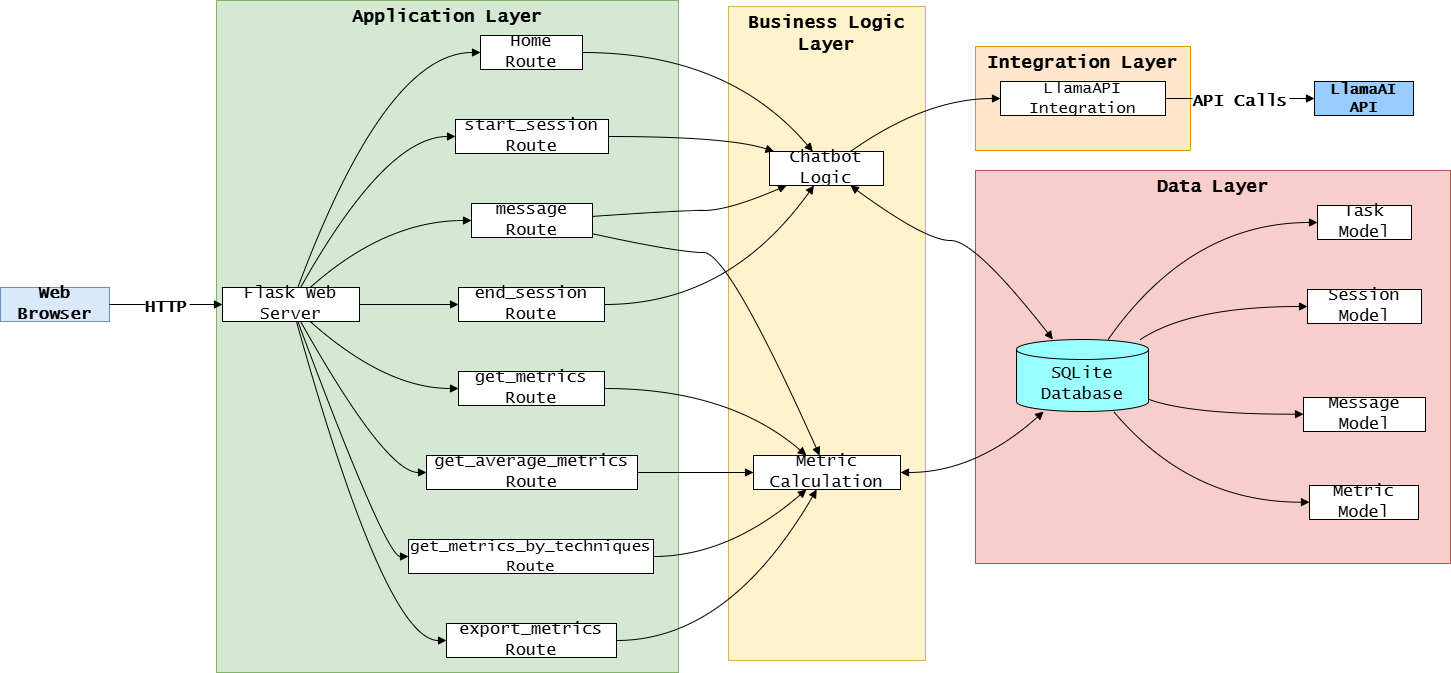

The diagram above was exported from draw.io. Its source (the exported page's mxGraphModel, read from the mxfile embedded in the PNG):
<mxGraphModel dx="1848" dy="1204" grid="1" gridSize="8" guides="1" tooltips="1" connect="1" arrows="1" fold="1" page="1" pageScale="1" pageWidth="4681" pageHeight="3300" background="#FFFFFF" math="0" shadow="0">
  <root>
    <mxCell id="0" />
    <mxCell id="1" parent="0" />
    <mxCell id="OjrtFCGWiRcdU_f4THi7-50" value="Data Layer" style="whiteSpace=wrap;strokeWidth=1;verticalAlign=top;fontFamily=Lucida Console;fontSize=18;fontStyle=1;fillColor=#f8cecc;strokeColor=#b85450;" vertex="1" parent="1">
      <mxGeometry x="1199" y="194" width="475" height="393" as="geometry" />
    </mxCell>
    <mxCell id="OjrtFCGWiRcdU_f4THi7-51" value="SQLite Database" style="shape=cylinder3;boundedLbl=1;backgroundOutline=1;size=10;strokeWidth=1;whiteSpace=wrap;fontFamily=Lucida Console;fontSize=17;fontStyle=0;fillColor=#99FFFF;" vertex="1" parent="1">
      <mxGeometry x="1240" y="363" width="132" height="72" as="geometry" />
    </mxCell>
    <mxCell id="OjrtFCGWiRcdU_f4THi7-52" value="Task Model" style="whiteSpace=wrap;strokeWidth=1;fontFamily=Lucida Console;fontSize=17;fontStyle=0" vertex="1" parent="1">
      <mxGeometry x="1541" y="229" width="94" height="34" as="geometry" />
    </mxCell>
    <mxCell id="OjrtFCGWiRcdU_f4THi7-53" value="Session Model" style="whiteSpace=wrap;strokeWidth=1;fontFamily=Lucida Console;fontSize=17;fontStyle=0" vertex="1" parent="1">
      <mxGeometry x="1531" y="313" width="114" height="34" as="geometry" />
    </mxCell>
    <mxCell id="OjrtFCGWiRcdU_f4THi7-54" value="Message Model" style="whiteSpace=wrap;strokeWidth=1;fontFamily=Lucida Console;fontSize=17;fontStyle=0" vertex="1" parent="1">
      <mxGeometry x="1527" y="421" width="122" height="34" as="geometry" />
    </mxCell>
    <mxCell id="OjrtFCGWiRcdU_f4THi7-55" value="Metric Model" style="whiteSpace=wrap;strokeWidth=1;fontFamily=Lucida Console;fontSize=17;fontStyle=0" vertex="1" parent="1">
      <mxGeometry x="1533" y="509" width="109" height="34" as="geometry" />
    </mxCell>
    <mxCell id="OjrtFCGWiRcdU_f4THi7-56" value="Integration Layer" style="whiteSpace=wrap;strokeWidth=1;verticalAlign=top;fontFamily=Lucida Console;fontSize=18;fontStyle=1;fillColor=#ffe6cc;strokeColor=#d79b00;" vertex="1" parent="1">
      <mxGeometry x="1199" y="70" width="215" height="104" as="geometry" />
    </mxCell>
    <mxCell id="OjrtFCGWiRcdU_f4THi7-57" value="LlamaAPI Integration" style="whiteSpace=wrap;strokeWidth=1;fontFamily=Lucida Console;fontSize=16;fontStyle=0" vertex="1" parent="1">
      <mxGeometry x="1224" y="105" width="165" height="34" as="geometry" />
    </mxCell>
    <mxCell id="OjrtFCGWiRcdU_f4THi7-58" value="Business Logic Layer" style="whiteSpace=wrap;strokeWidth=1;verticalAlign=top;fontFamily=Lucida Console;fontSize=18;fontStyle=1;fillColor=#fff2cc;strokeColor=#d6b656;" vertex="1" parent="1">
      <mxGeometry x="952" y="30" width="197" height="654" as="geometry" />
    </mxCell>
    <mxCell id="OjrtFCGWiRcdU_f4THi7-59" value="Chatbot Logic" style="whiteSpace=wrap;strokeWidth=1;fontFamily=Lucida Console;fontSize=17;fontStyle=0" vertex="1" parent="1">
      <mxGeometry x="993" y="175" width="114" height="34" as="geometry" />
    </mxCell>
    <mxCell id="OjrtFCGWiRcdU_f4THi7-60" value="Metric Calculation" style="whiteSpace=wrap;strokeWidth=1;fontFamily=Lucida Console;fontSize=17;fontStyle=0" vertex="1" parent="1">
      <mxGeometry x="977" y="479" width="147" height="34" as="geometry" />
    </mxCell>
    <mxCell id="OjrtFCGWiRcdU_f4THi7-61" value="Application Layer" style="whiteSpace=wrap;strokeWidth=1;verticalAlign=top;fontFamily=Lucida Console;fontSize=18;fontStyle=1;fillColor=#d5e8d4;strokeColor=#82b366;" vertex="1" parent="1">
      <mxGeometry x="440" y="24" width="462" height="672" as="geometry" />
    </mxCell>
    <mxCell id="OjrtFCGWiRcdU_f4THi7-62" value="Home Route" style="whiteSpace=wrap;strokeWidth=1;fontFamily=Lucida Console;fontSize=17;fontStyle=0;fillColor=default;" vertex="1" parent="1">
      <mxGeometry x="704" y="59" width="102" height="34" as="geometry" />
    </mxCell>
    <mxCell id="OjrtFCGWiRcdU_f4THi7-63" value="Flask Web Server" style="whiteSpace=wrap;strokeWidth=1;fontFamily=Lucida Console;fontSize=17;fontStyle=0;fillColor=default;" vertex="1" parent="1">
      <mxGeometry x="446" y="311" width="137" height="34" as="geometry" />
    </mxCell>
    <mxCell id="OjrtFCGWiRcdU_f4THi7-64" value="start_session Route" style="whiteSpace=wrap;strokeWidth=1;fontFamily=Lucida Console;fontSize=17;fontStyle=0;fillColor=default;" vertex="1" parent="1">
      <mxGeometry x="679" y="143" width="153" height="34" as="geometry" />
    </mxCell>
    <mxCell id="OjrtFCGWiRcdU_f4THi7-65" value="message Route" style="whiteSpace=wrap;strokeWidth=1;fontFamily=Lucida Console;fontSize=17;fontStyle=0;fillColor=default;" vertex="1" parent="1">
      <mxGeometry x="695" y="227" width="121" height="34" as="geometry" />
    </mxCell>
    <mxCell id="OjrtFCGWiRcdU_f4THi7-66" value="end_session Route" style="whiteSpace=wrap;strokeWidth=1;fontFamily=Lucida Console;fontSize=17;fontStyle=0;fillColor=default;" vertex="1" parent="1">
      <mxGeometry x="682" y="311" width="146" height="34" as="geometry" />
    </mxCell>
    <mxCell id="OjrtFCGWiRcdU_f4THi7-67" value="get_metrics Route" style="whiteSpace=wrap;strokeWidth=1;fontFamily=Lucida Console;fontSize=17;fontStyle=0;fillColor=default;" vertex="1" parent="1">
      <mxGeometry x="682" y="395" width="146" height="34" as="geometry" />
    </mxCell>
    <mxCell id="OjrtFCGWiRcdU_f4THi7-68" value="get_average_metrics Route" style="whiteSpace=wrap;strokeWidth=1;fontFamily=Lucida Console;fontSize=17;fontStyle=0;fillColor=default;" vertex="1" parent="1">
      <mxGeometry x="650" y="479" width="211" height="34" as="geometry" />
    </mxCell>
    <mxCell id="OjrtFCGWiRcdU_f4THi7-69" value="get_metrics_by_techniques Route" style="whiteSpace=wrap;strokeWidth=1;fontFamily=Lucida Console;fontSize=16;fontStyle=0;fillColor=default;" vertex="1" parent="1">
      <mxGeometry x="632" y="563" width="245" height="34" as="geometry" />
    </mxCell>
    <mxCell id="OjrtFCGWiRcdU_f4THi7-70" value="export_metrics Route" style="whiteSpace=wrap;strokeWidth=1;fontFamily=Lucida Console;fontSize=17;fontStyle=0;fillColor=default;" vertex="1" parent="1">
      <mxGeometry x="670" y="647" width="170" height="34" as="geometry" />
    </mxCell>
    <mxCell id="OjrtFCGWiRcdU_f4THi7-71" value="Web Browser" style="whiteSpace=wrap;strokeWidth=1;fontFamily=Lucida Console;fontSize=17;fontStyle=1;fillColor=#dae8fc;strokeColor=#6c8ebf;" vertex="1" parent="1">
      <mxGeometry x="224" y="311" width="109" height="34" as="geometry" />
    </mxCell>
    <mxCell id="OjrtFCGWiRcdU_f4THi7-72" value="LlamaAI API" style="whiteSpace=wrap;strokeWidth=1;fontFamily=Lucida Console;fontSize=15;fontStyle=1;fillColor=#99CCFF;" vertex="1" parent="1">
      <mxGeometry x="1538" y="105" width="99" height="34" as="geometry" />
    </mxCell>
    <mxCell id="OjrtFCGWiRcdU_f4THi7-73" value="HTTP" style="curved=1;startArrow=none;endArrow=block;exitX=1;exitY=0.5;entryX=0;entryY=0.5;rounded=0;strokeWidth=1;fontFamily=Lucida Console;fontSize=17;fontStyle=1" edge="1" parent="1" source="OjrtFCGWiRcdU_f4THi7-71" target="OjrtFCGWiRcdU_f4THi7-63">
      <mxGeometry relative="1" as="geometry">
        <Array as="points" />
      </mxGeometry>
    </mxCell>
    <mxCell id="OjrtFCGWiRcdU_f4THi7-74" value="" style="curved=1;startArrow=none;endArrow=block;exitX=0.55;exitY=0;entryX=0;entryY=0.5;rounded=0;strokeWidth=1;fontFamily=Lucida Console;fontSize=17;fontStyle=1" edge="1" parent="1" source="OjrtFCGWiRcdU_f4THi7-63" target="OjrtFCGWiRcdU_f4THi7-62">
      <mxGeometry relative="1" as="geometry">
        <Array as="points">
          <mxPoint x="609" y="76" />
        </Array>
      </mxGeometry>
    </mxCell>
    <mxCell id="OjrtFCGWiRcdU_f4THi7-75" value="" style="curved=1;startArrow=none;endArrow=block;exitX=0.57;exitY=0;entryX=0;entryY=0.5;rounded=0;strokeWidth=1;fontFamily=Lucida Console;fontSize=17;fontStyle=1" edge="1" parent="1" source="OjrtFCGWiRcdU_f4THi7-63" target="OjrtFCGWiRcdU_f4THi7-64">
      <mxGeometry relative="1" as="geometry">
        <Array as="points">
          <mxPoint x="609" y="160" />
        </Array>
      </mxGeometry>
    </mxCell>
    <mxCell id="OjrtFCGWiRcdU_f4THi7-76" value="" style="curved=1;startArrow=none;endArrow=block;exitX=0.64;exitY=0;entryX=0;entryY=0.5;rounded=0;strokeWidth=1;fontFamily=Lucida Console;fontSize=17;fontStyle=1" edge="1" parent="1" source="OjrtFCGWiRcdU_f4THi7-63" target="OjrtFCGWiRcdU_f4THi7-65">
      <mxGeometry relative="1" as="geometry">
        <Array as="points">
          <mxPoint x="609" y="244" />
        </Array>
      </mxGeometry>
    </mxCell>
    <mxCell id="OjrtFCGWiRcdU_f4THi7-77" value="" style="curved=1;startArrow=none;endArrow=block;exitX=1.01;exitY=0.5;entryX=0;entryY=0.5;rounded=0;strokeWidth=1;fontFamily=Lucida Console;fontSize=17;fontStyle=1" edge="1" parent="1" source="OjrtFCGWiRcdU_f4THi7-63" target="OjrtFCGWiRcdU_f4THi7-66">
      <mxGeometry relative="1" as="geometry">
        <Array as="points" />
      </mxGeometry>
    </mxCell>
    <mxCell id="OjrtFCGWiRcdU_f4THi7-78" value="" style="curved=1;startArrow=none;endArrow=block;exitX=0.64;exitY=1;entryX=0;entryY=0.5;rounded=0;strokeWidth=1;fontFamily=Lucida Console;fontSize=17;fontStyle=1" edge="1" parent="1" source="OjrtFCGWiRcdU_f4THi7-63" target="OjrtFCGWiRcdU_f4THi7-67">
      <mxGeometry relative="1" as="geometry">
        <Array as="points">
          <mxPoint x="609" y="412" />
        </Array>
      </mxGeometry>
    </mxCell>
    <mxCell id="OjrtFCGWiRcdU_f4THi7-79" value="" style="curved=1;startArrow=none;endArrow=block;exitX=0.57;exitY=1;entryX=0;entryY=0.5;rounded=0;strokeWidth=1;fontFamily=Lucida Console;fontSize=17;fontStyle=1" edge="1" parent="1" source="OjrtFCGWiRcdU_f4THi7-63" target="OjrtFCGWiRcdU_f4THi7-68">
      <mxGeometry relative="1" as="geometry">
        <Array as="points">
          <mxPoint x="609" y="496" />
        </Array>
      </mxGeometry>
    </mxCell>
    <mxCell id="OjrtFCGWiRcdU_f4THi7-80" value="" style="curved=1;startArrow=none;endArrow=block;exitX=0.55;exitY=1;entryX=0;entryY=0.5;rounded=0;strokeWidth=1;fontFamily=Lucida Console;fontSize=17;fontStyle=1" edge="1" parent="1" source="OjrtFCGWiRcdU_f4THi7-63" target="OjrtFCGWiRcdU_f4THi7-69">
      <mxGeometry relative="1" as="geometry">
        <Array as="points">
          <mxPoint x="609" y="580" />
        </Array>
      </mxGeometry>
    </mxCell>
    <mxCell id="OjrtFCGWiRcdU_f4THi7-81" value="" style="curved=1;startArrow=none;endArrow=block;exitX=0.54;exitY=1;entryX=0;entryY=0.5;rounded=0;strokeWidth=1;fontFamily=Lucida Console;fontSize=17;fontStyle=1" edge="1" parent="1" source="OjrtFCGWiRcdU_f4THi7-63" target="OjrtFCGWiRcdU_f4THi7-70">
      <mxGeometry relative="1" as="geometry">
        <Array as="points">
          <mxPoint x="609" y="664" />
        </Array>
      </mxGeometry>
    </mxCell>
    <mxCell id="OjrtFCGWiRcdU_f4THi7-82" value="" style="curved=1;startArrow=none;endArrow=block;exitX=1;exitY=0.5;entryX=0.38;entryY=0;rounded=0;strokeWidth=1;fontFamily=Lucida Console;fontSize=17;fontStyle=1" edge="1" parent="1" source="OjrtFCGWiRcdU_f4THi7-62" target="OjrtFCGWiRcdU_f4THi7-59">
      <mxGeometry relative="1" as="geometry">
        <Array as="points">
          <mxPoint x="952" y="76" />
        </Array>
      </mxGeometry>
    </mxCell>
    <mxCell id="OjrtFCGWiRcdU_f4THi7-83" value="" style="curved=1;startArrow=none;endArrow=block;exitX=1;exitY=0.5;entryX=0.04;entryY=0;rounded=0;strokeWidth=1;fontFamily=Lucida Console;fontSize=17;fontStyle=1" edge="1" parent="1" source="OjrtFCGWiRcdU_f4THi7-64" target="OjrtFCGWiRcdU_f4THi7-59">
      <mxGeometry relative="1" as="geometry">
        <Array as="points">
          <mxPoint x="952" y="160" />
        </Array>
      </mxGeometry>
    </mxCell>
    <mxCell id="OjrtFCGWiRcdU_f4THi7-84" value="" style="curved=1;startArrow=none;endArrow=block;exitX=1;exitY=0.38;entryX=0.15;entryY=1;rounded=0;strokeWidth=1;fontFamily=Lucida Console;fontSize=17;fontStyle=1" edge="1" parent="1" source="OjrtFCGWiRcdU_f4THi7-65" target="OjrtFCGWiRcdU_f4THi7-59">
      <mxGeometry relative="1" as="geometry">
        <Array as="points">
          <mxPoint x="902" y="234" />
          <mxPoint x="952" y="234" />
        </Array>
      </mxGeometry>
    </mxCell>
    <mxCell id="OjrtFCGWiRcdU_f4THi7-85" value="" style="curved=1;startArrow=none;endArrow=block;exitX=1;exitY=0.5;entryX=0.39;entryY=1;rounded=0;strokeWidth=1;fontFamily=Lucida Console;fontSize=17;fontStyle=1" edge="1" parent="1" source="OjrtFCGWiRcdU_f4THi7-66" target="OjrtFCGWiRcdU_f4THi7-59">
      <mxGeometry relative="1" as="geometry">
        <Array as="points">
          <mxPoint x="952" y="328" />
        </Array>
      </mxGeometry>
    </mxCell>
    <mxCell id="OjrtFCGWiRcdU_f4THi7-86" value="" style="curved=1;startArrow=none;endArrow=block;exitX=1;exitY=0.89;entryX=0.45;entryY=0;rounded=0;strokeWidth=1;fontFamily=Lucida Console;fontSize=17;fontStyle=1" edge="1" parent="1" source="OjrtFCGWiRcdU_f4THi7-65" target="OjrtFCGWiRcdU_f4THi7-60">
      <mxGeometry relative="1" as="geometry">
        <Array as="points">
          <mxPoint x="902" y="276" />
          <mxPoint x="952" y="276" />
        </Array>
      </mxGeometry>
    </mxCell>
    <mxCell id="OjrtFCGWiRcdU_f4THi7-87" value="" style="curved=1;startArrow=none;endArrow=block;exitX=1;exitY=0.5;entryX=0.36;entryY=0;rounded=0;strokeWidth=1;fontFamily=Lucida Console;fontSize=17;fontStyle=1" edge="1" parent="1" source="OjrtFCGWiRcdU_f4THi7-67" target="OjrtFCGWiRcdU_f4THi7-60">
      <mxGeometry relative="1" as="geometry">
        <Array as="points">
          <mxPoint x="952" y="412" />
        </Array>
      </mxGeometry>
    </mxCell>
    <mxCell id="OjrtFCGWiRcdU_f4THi7-88" value="" style="curved=1;startArrow=none;endArrow=block;exitX=1;exitY=0.5;entryX=0;entryY=0.5;rounded=0;strokeWidth=1;fontFamily=Lucida Console;fontSize=17;fontStyle=1" edge="1" parent="1" source="OjrtFCGWiRcdU_f4THi7-68" target="OjrtFCGWiRcdU_f4THi7-60">
      <mxGeometry relative="1" as="geometry">
        <Array as="points" />
      </mxGeometry>
    </mxCell>
    <mxCell id="OjrtFCGWiRcdU_f4THi7-89" value="" style="curved=1;startArrow=none;endArrow=block;exitX=1;exitY=0.5;entryX=0.36;entryY=1;rounded=0;strokeWidth=1;fontFamily=Lucida Console;fontSize=17;fontStyle=1" edge="1" parent="1" source="OjrtFCGWiRcdU_f4THi7-69" target="OjrtFCGWiRcdU_f4THi7-60">
      <mxGeometry relative="1" as="geometry">
        <Array as="points">
          <mxPoint x="952" y="580" />
        </Array>
      </mxGeometry>
    </mxCell>
    <mxCell id="OjrtFCGWiRcdU_f4THi7-90" value="" style="curved=1;startArrow=none;endArrow=block;exitX=1;exitY=0.5;entryX=0.43;entryY=1;rounded=0;strokeWidth=1;fontFamily=Lucida Console;fontSize=17;fontStyle=1" edge="1" parent="1" source="OjrtFCGWiRcdU_f4THi7-70" target="OjrtFCGWiRcdU_f4THi7-60">
      <mxGeometry relative="1" as="geometry">
        <Array as="points">
          <mxPoint x="952" y="664" />
        </Array>
      </mxGeometry>
    </mxCell>
    <mxCell id="OjrtFCGWiRcdU_f4THi7-91" value="" style="curved=1;startArrow=none;endArrow=block;exitX=0.71;exitY=0;entryX=0;entryY=0.5;rounded=0;strokeWidth=1;fontFamily=Lucida Console;fontSize=17;fontStyle=1" edge="1" parent="1" source="OjrtFCGWiRcdU_f4THi7-59" target="OjrtFCGWiRcdU_f4THi7-57">
      <mxGeometry relative="1" as="geometry">
        <Array as="points">
          <mxPoint x="1149" y="122" />
        </Array>
      </mxGeometry>
    </mxCell>
    <mxCell id="OjrtFCGWiRcdU_f4THi7-92" value="" style="curved=1;startArrow=none;endArrow=block;exitX=0.69;exitY=0.01;entryX=0;entryY=0.5;rounded=0;strokeWidth=1;fontFamily=Lucida Console;fontSize=17;fontStyle=1" edge="1" parent="1" source="OjrtFCGWiRcdU_f4THi7-51" target="OjrtFCGWiRcdU_f4THi7-52">
      <mxGeometry relative="1" as="geometry">
        <Array as="points">
          <mxPoint x="1414" y="246" />
        </Array>
      </mxGeometry>
    </mxCell>
    <mxCell id="OjrtFCGWiRcdU_f4THi7-93" value="" style="curved=1;startArrow=none;endArrow=block;exitX=0.93;exitY=0.01;entryX=0;entryY=0.5;rounded=0;strokeWidth=1;fontFamily=Lucida Console;fontSize=17;fontStyle=1" edge="1" parent="1" source="OjrtFCGWiRcdU_f4THi7-51" target="OjrtFCGWiRcdU_f4THi7-53">
      <mxGeometry relative="1" as="geometry">
        <Array as="points">
          <mxPoint x="1414" y="330" />
        </Array>
      </mxGeometry>
    </mxCell>
    <mxCell id="OjrtFCGWiRcdU_f4THi7-94" value="" style="curved=1;startArrow=none;endArrow=block;exitX=1;exitY=0.83;entryX=0;entryY=0.49;rounded=0;strokeWidth=1;fontFamily=Lucida Console;fontSize=17;fontStyle=1" edge="1" parent="1" source="OjrtFCGWiRcdU_f4THi7-51" target="OjrtFCGWiRcdU_f4THi7-54">
      <mxGeometry relative="1" as="geometry">
        <Array as="points">
          <mxPoint x="1414" y="438" />
        </Array>
      </mxGeometry>
    </mxCell>
    <mxCell id="OjrtFCGWiRcdU_f4THi7-95" value="" style="curved=1;startArrow=none;endArrow=block;exitX=0.74;exitY=1.01;entryX=0;entryY=0.49;rounded=0;strokeWidth=1;fontFamily=Lucida Console;fontSize=17;fontStyle=1" edge="1" parent="1" source="OjrtFCGWiRcdU_f4THi7-51" target="OjrtFCGWiRcdU_f4THi7-55">
      <mxGeometry relative="1" as="geometry">
        <Array as="points">
          <mxPoint x="1414" y="526" />
        </Array>
      </mxGeometry>
    </mxCell>
    <mxCell id="OjrtFCGWiRcdU_f4THi7-96" value="" style="curved=1;startArrow=block;endArrow=block;exitX=0.71;exitY=1;entryX=0.28;entryY=0.01;rounded=0;strokeWidth=1;fontFamily=Lucida Console;fontSize=17;fontStyle=1" edge="1" parent="1" source="OjrtFCGWiRcdU_f4THi7-59" target="OjrtFCGWiRcdU_f4THi7-51">
      <mxGeometry relative="1" as="geometry">
        <Array as="points">
          <mxPoint x="1149" y="264" />
          <mxPoint x="1199" y="264" />
        </Array>
      </mxGeometry>
    </mxCell>
    <mxCell id="OjrtFCGWiRcdU_f4THi7-97" value="" style="curved=1;startArrow=block;endArrow=block;exitX=1;exitY=0.5;entryX=0.2;entryY=1.01;rounded=0;strokeWidth=1;fontFamily=Lucida Console;fontSize=17;fontStyle=1" edge="1" parent="1" source="OjrtFCGWiRcdU_f4THi7-60" target="OjrtFCGWiRcdU_f4THi7-51">
      <mxGeometry relative="1" as="geometry">
        <Array as="points">
          <mxPoint x="1199" y="496" />
        </Array>
      </mxGeometry>
    </mxCell>
    <mxCell id="OjrtFCGWiRcdU_f4THi7-98" value="API Calls" style="curved=1;startArrow=none;endArrow=block;exitX=1;exitY=0.5;entryX=0;entryY=0.5;rounded=0;strokeWidth=1;fontFamily=Lucida Console;fontSize=17;fontStyle=1" edge="1" parent="1" source="OjrtFCGWiRcdU_f4THi7-57" target="OjrtFCGWiRcdU_f4THi7-72">
      <mxGeometry relative="1" as="geometry">
        <Array as="points" />
      </mxGeometry>
    </mxCell>
  </root>
</mxGraphModel>